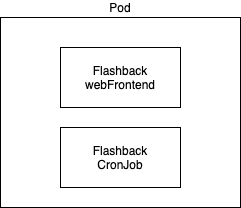

The diagram above was exported from draw.io. Its source (the exported page's mxGraphModel, read from the mxfile embedded in the PNG):
<mxGraphModel dx="1186" dy="830" grid="1" gridSize="10" guides="1" tooltips="1" connect="1" arrows="1" fold="1" page="1" pageScale="1" pageWidth="1100" pageHeight="850" math="0" shadow="0">
  <root>
    <mxCell id="LLA7-g4wWFxBYN8Fz1RQ-0" />
    <mxCell id="LLA7-g4wWFxBYN8Fz1RQ-1" parent="LLA7-g4wWFxBYN8Fz1RQ-0" />
    <mxCell id="LLA7-g4wWFxBYN8Fz1RQ-4" value="Pod" style="rounded=0;whiteSpace=wrap;html=1;labelPosition=center;verticalLabelPosition=top;align=center;verticalAlign=bottom;" vertex="1" parent="LLA7-g4wWFxBYN8Fz1RQ-1">
      <mxGeometry x="210" y="120" width="240" height="190" as="geometry" />
    </mxCell>
    <mxCell id="LLA7-g4wWFxBYN8Fz1RQ-2" value="Flashback&lt;br&gt;webFrontend" style="rounded=0;whiteSpace=wrap;html=1;" vertex="1" parent="LLA7-g4wWFxBYN8Fz1RQ-1">
      <mxGeometry x="270" y="150" width="120" height="60" as="geometry" />
    </mxCell>
    <mxCell id="LLA7-g4wWFxBYN8Fz1RQ-3" value="Flashback&lt;br&gt;CronJob" style="rounded=0;whiteSpace=wrap;html=1;" vertex="1" parent="LLA7-g4wWFxBYN8Fz1RQ-1">
      <mxGeometry x="270" y="230" width="120" height="60" as="geometry" />
    </mxCell>
  </root>
</mxGraphModel>